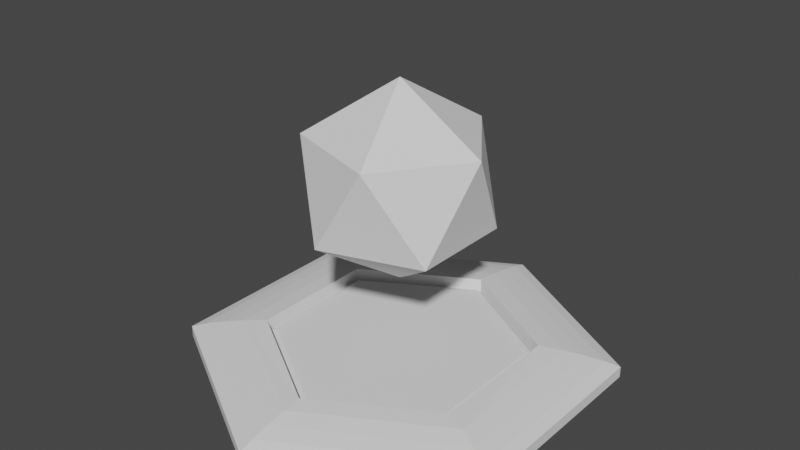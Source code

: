 # Source: EnemySpawn_1.blend  (saved by Blender 2.80.75; exported with 4.5.12 LTS)
import bpy
from mathutils import Matrix  # noqa: F401  (used for matrix-valued properties, if any)

bpy.ops.wm.read_factory_settings(use_empty=True)
scene = bpy.context.scene
scene.name = 'Scene'

# ---- collections
col_collection = bpy.data.collections.new('Collection'); scene.collection.children.link(col_collection)

# ---- world
world_world = bpy.data.worlds.new('World'); scene.world = world_world
world_world.use_nodes = True; world_world.node_tree.nodes.clear()
_N = world_world.node_tree.nodes; _L = world_world.node_tree.links
n0 = _N.new('ShaderNodeOutputWorld'); n0.name = 'World Output'; n0.location = (300, 300)
n1 = _N.new('ShaderNodeBackground'); n1.name = 'Background'; n1.location = (10, 300)
n1.inputs[0].default_value = (0.05088, 0.05088, 0.05088, 1.0)
_L.new(n1.outputs[0], n0.inputs[0])
n0.is_active_output = True
world_world.color = (0.05088, 0.05088, 0.05088)
world_world.use_sun_shadow = False
world_world.sun_shadow_jitter_overblur = 0.0

# ---- meshes
me_cylinder_002 = bpy.data.meshes.new('Cylinder.002')
me_cylinder_002.from_pydata([(0.0, 1.0, -0.1), (-0.5447, 0.3147, -0.02731), (0.866, 0.5, -0.1), (-0.5447, -0.3141, -0.02731), (0.866, -0.5, -0.1), (-0.008252, -0.65, -0.03511), (-8.742e-08, -1.0, -0.1), (0.5363, -0.3356, -0.03511), (-0.866, -0.5, -0.1), (0.5444, 0.3147, -0.02731), (-0.866, 0.5, -0.1), (-0.0001924, 0.6291, -0.02731), (0.0, 0.6288, 0.02713), (0.0, 1.0, -0.04711), (2.91e-11, 0.7425, 0.01326), (0.0, 0.842, -0.004464), (2.91e-11, 0.9306, -0.02436), (0.5445, 0.3144, 0.02713), (0.866, 0.5, -0.04711), (0.6431, 0.3713, 0.01326), (0.7292, 0.421, -0.004464), (0.806, 0.4653, -0.02436), (0.5365, -0.3359, 0.01933), (0.866, -0.5, -0.04711), (0.6431, -0.3713, 0.01326), (0.7292, -0.421, -0.004464), (0.806, -0.4653, -0.02436), (-0.008059, -0.6503, 0.01933), (-8.742e-08, -1.0, -0.04711), (-5.777e-08, -0.7425, 0.01326), (-6.927e-08, -0.842, -0.004464), (-7.942e-08, -0.9306, -0.02436), (-0.5445, -0.3144, 0.02713), (-0.866, -0.5, -0.04711), (-0.6431, -0.3713, 0.01326), (-0.7292, -0.421, -0.004464), (-0.806, -0.4653, -0.02436), (-0.5445, 0.3144, 0.02713), (-0.866, 0.5, -0.04711), (-0.6431, 0.3713, 0.01326), (-0.7292, 0.421, -0.004464), (-0.806, 0.4653, -0.02436), (-0.5449, 0.3149, -0.06049), (-0.5023, 0.2902, -0.01807), (-0.5391, 0.3115, -0.03928), (-0.5235, 0.3025, -0.02375), (-0.0001598, 0.5801, -0.01807), (-0.0003098, 0.6293, -0.06049), (-0.0001799, 0.6046, -0.02375), (-0.0002348, 0.6226, -0.03928), (-0.5449, -0.3139, -0.06049), (-0.5023, -0.2906, -0.01868), (-0.5391, -0.3108, -0.03936), (-0.5235, -0.3023, -0.02406), (-0.008369, -0.6498, -0.0683), (-0.007329, -0.6006, -0.02528), (-0.008175, -0.6433, -0.047), (-0.007794, -0.6253, -0.03126), (0.5362, -0.3354, -0.0683), (0.4942, -0.311, -0.02528), (0.5306, -0.3322, -0.047), (0.5152, -0.3233, -0.03126), (0.5442, 0.3149, -0.06049), (0.5017, 0.2904, -0.01865), (0.5386, 0.3115, -0.03936), (0.523, 0.3025, -0.02404)], [], [(10, 38, 13, 0), (4, 23, 28, 6), (6, 28, 33, 8), (8, 33, 38, 10), (0, 13, 18, 2), (2, 18, 23, 4), (0, 2, 4, 6, 8, 10), (18, 13, 16, 21), (21, 16, 15, 20), (20, 15, 14, 19), (19, 14, 12, 17), (23, 18, 21, 26), (26, 21, 20, 25), (25, 20, 19, 24), (24, 19, 17, 22), (28, 23, 26, 31), (31, 26, 25, 30), (30, 25, 24, 29), (29, 24, 22, 27), (33, 28, 31, 36), (36, 31, 30, 35), (35, 30, 29, 34), (34, 29, 27, 32), (38, 33, 36, 41), (41, 36, 35, 40), (40, 35, 34, 39), (39, 34, 32, 37), (13, 38, 41, 16), (16, 41, 40, 15), (15, 40, 39, 14), (14, 39, 37, 12), (17, 12, 11, 9), (22, 17, 9, 7), (27, 22, 7, 5), (32, 27, 5, 3), (37, 32, 3, 1), (12, 37, 1, 11), (1, 3, 50, 42), (7, 9, 62, 58), (63, 46, 43, 51, 55, 59), (3, 5, 54, 50), (5, 7, 58, 54), (9, 11, 47, 62), (43, 46, 48, 45), (45, 48, 49, 44), (44, 49, 47, 42), (51, 43, 45, 53), (53, 45, 44, 52), (52, 44, 42, 50), (55, 51, 53, 57), (57, 53, 52, 56), (56, 52, 50, 54), (59, 55, 57, 61), (61, 57, 56, 60), (60, 56, 54, 58), (63, 59, 61, 65), (65, 61, 60, 64), (64, 60, 58, 62), (46, 63, 65, 48), (48, 65, 64, 49), (49, 64, 62, 47), (11, 1, 42, 47)])
_uv = me_cylinder_002.uv_layers.new(name='UVMap')
_uv.uv.foreach_set('vector', [0.1667, 0.5, 0.1667, 0.8144, -8.941e-08, 0.8144, -8.941e-08, 0.5, 0.6667, 0.5, 0.6667, 0.8144, 0.5, 0.8144, 0.5, 0.5, 0.5, 0.5, 0.5, 0.8144, 0.3333, 0.8144, 0.3333, 0.5, 0.3333, 0.5, 0.3333, 0.8144, 0.1667, 0.8144, 0.1667, 0.5, 1.0, 0.5, 1.0, 0.8144, 0.8333, 0.8144, 0.8333, 0.5, 0.8333, 0.5, 0.8333, 0.8144, 0.6667, 0.8144, 0.6667, 0.5, 0.75, 0.49, 0.9578, 0.37, 0.9578, 0.13, 0.75, 0.01, 0.5422, 0.13, 0.5422, 0.37, 0.8333, 0.8144, 1.0, 0.8144, 0.9942, 0.8713, 0.8391, 0.8713, 0.8391, 0.8713, 0.9942, 0.8713, 0.9868, 1.0, 0.8465, 1.0, 0.4414, 0.3795, 0.2664, 0.4805, 0.25, 0.4282, 0.4043, 0.3391, 0.4043, 0.3391, 0.25, 0.4282, 0.25, 0.4009, 0.3807, 0.3255, 0.6667, 0.8144, 0.8333, 0.8144, 0.8276, 0.8713, 0.6724, 0.8713, 0.6724, 0.8713, 0.8276, 0.8713, 0.8202, 1.0, 0.6798, 1.0, 0.4578, 0.149, 0.4578, 0.351, 0.4043, 0.3391, 0.4043, 0.1609, 0.4043, 0.1609, 0.4043, 0.3391, 0.3807, 0.3255, 0.3807, 0.1745, 0.5, 0.8144, 0.6667, 0.8144, 0.6609, 0.8713, 0.5058, 0.8713, 0.5058, 0.8713, 0.6609, 0.8713, 0.6535, 1.0, 0.5132, 1.0, 0.2664, 0.01948, 0.4414, 0.1205, 0.4043, 0.1609, 0.25, 0.07179, 0.25, 0.07179, 0.4043, 0.1609, 0.3807, 0.1745, 0.25, 0.09909, 0.3333, 0.8144, 0.5, 0.8144, 0.4942, 0.8713, 0.3391, 0.8713, 0.3391, 0.8713, 0.4942, 0.8713, 0.4868, 1.0, 0.3465, 1.0, 0.05857, 0.1205, 0.2336, 0.01948, 0.25, 0.07179, 0.09567, 0.1609, 0.09567, 0.1609, 0.25, 0.07179, 0.25, 0.09909, 0.1193, 0.1745, 0.1667, 0.8144, 0.3333, 0.8144, 0.3276, 0.8713, 0.1724, 0.8713, 0.1724, 0.8713, 0.3276, 0.8713, 0.3202, 1.0, 0.1798, 1.0, 0.04215, 0.351, 0.04215, 0.149, 0.09567, 0.1609, 0.09567, 0.3391, 0.09567, 0.3391, 0.09567, 0.1609, 0.1193, 0.1745, 0.1193, 0.3255, -8.941e-08, 0.8144, 0.1667, 0.8144, 0.1609, 0.8713, 0.00578, 0.8713, 0.00578, 0.8713, 0.1609, 0.8713, 0.1535, 1.0, 0.01316, 1.0, 0.2336, 0.4805, 0.05857, 0.3795, 0.09567, 0.3391, 0.25, 0.4282, 0.25, 0.4282, 0.09567, 0.3391, 0.1193, 0.3255, 0.25, 0.4009, 0.3807, 0.3255, 0.25, 0.4009, 0.25, 0.4009, 0.3807, 0.3255, 0.3807, 0.1745, 0.3807, 0.3255, 0.3807, 0.3255, 0.3807, 0.1745, 0.25, 0.09909, 0.3807, 0.1745, 0.3807, 0.1745, 0.25, 0.09909, 0.1193, 0.1745, 0.25, 0.09909, 0.25, 0.09909, 0.1193, 0.1745, 0.1193, 0.3255, 0.1193, 0.1745, 0.1193, 0.1745, 0.1193, 0.3255, 0.25, 0.4009, 0.1193, 0.3255, 0.1193, 0.3255, 0.25, 0.4009, 0.1193, 0.3255, 0.1193, 0.1745, 0.1193, 0.1745, 0.1193, 0.3255, 0.3807, 0.1745, 0.3807, 0.3255, 0.3807, 0.3255, 0.3807, 0.1745, 0.3705, 0.3199, 0.25, 0.3892, 0.1295, 0.3196, 0.1296, 0.1804, 0.2501, 0.1106, 0.3705, 0.1801, 0.1193, 0.1745, 0.25, 0.09909, 0.25, 0.09909, 0.1193, 0.1745, 0.25, 0.09909, 0.3807, 0.1745, 0.3807, 0.1745, 0.25, 0.09909, 0.3807, 0.3255, 0.25, 0.4009, 0.25, 0.4009, 0.3807, 0.3255, 0.1295, 0.3196, 0.25, 0.3892, 0.25, 0.3951, 0.1244, 0.3225, 0.1244, 0.3225, 0.25, 0.3951, 0.25, 0.4005, 0.1196, 0.3253, 0.1196, 0.3253, 0.25, 0.4005, 0.25, 0.4009, 0.1193, 0.3255, 0.1296, 0.1804, 0.1295, 0.3196, 0.1244, 0.3225, 0.1244, 0.1775, 0.1244, 0.1775, 0.1244, 0.3225, 0.1196, 0.3253, 0.1196, 0.1747, 0.1196, 0.1747, 0.1196, 0.3253, 0.1193, 0.3255, 0.1193, 0.1745, 0.2501, 0.1106, 0.1296, 0.1804, 0.1244, 0.1775, 0.25, 0.1049, 0.25, 0.1049, 0.1244, 0.1775, 0.1196, 0.1747, 0.25, 0.0995, 0.25, 0.0995, 0.1196, 0.1747, 0.1193, 0.1745, 0.25, 0.09909, 0.3705, 0.1801, 0.2501, 0.1106, 0.25, 0.1049, 0.3756, 0.1773, 0.3756, 0.1773, 0.25, 0.1049, 0.25, 0.0995, 0.3804, 0.1747, 0.3804, 0.1747, 0.25, 0.0995, 0.25, 0.09909, 0.3807, 0.1745, 0.3705, 0.3199, 0.3705, 0.1801, 0.3756, 0.1773, 0.3756, 0.3227, 0.3756, 0.3227, 0.3756, 0.1773, 0.3804, 0.1747, 0.3803, 0.3253, 0.3803, 0.3253, 0.3804, 0.1747, 0.3807, 0.1745, 0.3807, 0.3255, 0.25, 0.3892, 0.3705, 0.3199, 0.3756, 0.3227, 0.25, 0.3951, 0.25, 0.3951, 0.3756, 0.3227, 0.3803, 0.3253, 0.25, 0.4005, 0.25, 0.4005, 0.3803, 0.3253, 0.3807, 0.3255, 0.25, 0.4009, 0.25, 0.4009, 0.1193, 0.3255, 0.1193, 0.3255, 0.25, 0.4009])
me_cylinder_002.use_remesh_preserve_volume = False
me_cylinder_002.use_remesh_preserve_attributes = False
me_cylinder_002.use_mirror_vertex_groups = False
me_cylinder_002.update()
me_cylinder_000 = bpy.data.meshes.new('Cylinder.000')
me_cylinder_000.from_pydata([(0.0, 0.0, 0.317), (0.3401, -0.2471, 0.5769), (-0.1299, -0.3998, 0.5769), (-0.4204, 0.0, 0.5769), (-0.1299, 0.3998, 0.5769), (0.3401, 0.2471, 0.5769), (0.1299, -0.3998, 0.9972), (-0.3401, -0.2471, 0.9972), (-0.3401, 0.2471, 0.9972), (0.1299, 0.3998, 0.9972), (0.4204, 0.0, 0.9972), (0.0, 0.0, 1.257)], [], [(0, 1, 2), (1, 0, 5), (0, 2, 3), (0, 3, 4), (0, 4, 5), (1, 5, 10), (2, 1, 6), (3, 2, 7), (4, 3, 8), (5, 4, 9), (1, 10, 6), (2, 6, 7), (3, 7, 8), (4, 8, 9), (5, 9, 10), (6, 10, 11), (7, 6, 11), (8, 7, 11), (9, 8, 11), (10, 9, 11)])
_uv = me_cylinder_000.uv_layers.new(name='UVMap')
_uv.uv.foreach_set('vector', [0.8182, 0.0, 0.7273, 0.1575, 0.9091, 0.1575, 0.7273, 0.1575, 0.6364, 0.0, 0.5455, 0.1575, 0.09091, 0.0, 0.0, 0.1575, 0.1818, 0.1575, 0.2727, 0.0, 0.1818, 0.1575, 0.3636, 0.1575, 0.4545, 0.0, 0.3636, 0.1575, 0.5455, 0.1575, 0.7273, 0.1575, 0.5455, 0.1575, 0.6364, 0.3149, 0.9091, 0.1575, 0.7273, 0.1575, 0.8182, 0.3149, 0.1818, 0.1575, 0.0, 0.1575, 0.09091, 0.3149, 0.3636, 0.1575, 0.1818, 0.1575, 0.2727, 0.3149, 0.5455, 0.1575, 0.3636, 0.1575, 0.4545, 0.3149, 0.7273, 0.1575, 0.6364, 0.3149, 0.8182, 0.3149, 0.9091, 0.1575, 0.8182, 0.3149, 1.0, 0.3149, 0.1818, 0.1575, 0.09091, 0.3149, 0.2727, 0.3149, 0.3636, 0.1575, 0.2727, 0.3149, 0.4545, 0.3149, 0.5455, 0.1575, 0.4545, 0.3149, 0.6364, 0.3149, 0.8182, 0.3149, 0.6364, 0.3149, 0.7273, 0.4724, 1.0, 0.3149, 0.8182, 0.3149, 0.9091, 0.4724, 0.2727, 0.3149, 0.09091, 0.3149, 0.1818, 0.4724, 0.4545, 0.3149, 0.2727, 0.3149, 0.3636, 0.4724, 0.6364, 0.3149, 0.4545, 0.3149, 0.5455, 0.4724])
me_cylinder_000.use_remesh_preserve_volume = False
me_cylinder_000.use_remesh_preserve_attributes = False
me_cylinder_000.use_mirror_vertex_groups = False
me_cylinder_000.update()

# ---- objects
ob_cylinder = bpy.data.objects.new('Cylinder', me_cylinder_002)
ob_cylinder_001 = bpy.data.objects.new('Cylinder.001', me_cylinder_000)

# ---- transforms, parenting, visibility, modifiers, constraints
ob_cylinder.location = (0.0, 0.0, 0.0)
ob_cylinder.lineart.crease_threshold = 0.0
ob_cylinder_001.location = (0.0, 0.0, 0.0)
ob_cylinder_001.lineart.crease_threshold = 0.0

# ---- collection membership
col_collection.objects.link(ob_cylinder)
col_collection.objects.link(ob_cylinder_001)

# ---- scene / render settings (as saved in the file)
scene.frame_start = 1; scene.frame_end = 250; scene.frame_set(1)
scene.render.engine = 'BLENDER_EEVEE_NEXT'
scene.cycles.use_denoising = False
scene.cycles.samples = 128
scene.cycles.sampling_pattern = 'TABULATED_SOBOL'
scene.cycles.use_adaptive_sampling = False
scene.cycles.use_light_tree = False
scene.view_settings.view_transform = 'Filmic'
bpy.context.view_layer.update()

# ---- added for rendering (the .blend has no active camera and no usable light): camera, sun
cam_auto = bpy.data.cameras.new('AutoCamera')
cam_auto.lens = 50.0
cam_auto.sensor_width = 36.0
cam_auto.clip_end = 1000.0
ob_auto_camera = bpy.data.objects.new('AutoCamera', cam_auto)
scene.collection.objects.link(ob_auto_camera)
ob_auto_camera.location = (2.75113, -3.30136, 2.77943)
ob_auto_camera.rotation_euler = (1.09748, -7.21219e-08, 0.694738)
scene.camera = ob_auto_camera
light_auto_sun = bpy.data.lights.new('AutoSun', 'SUN')
light_auto_sun.energy = 3.0
light_auto_sun.angle = 0.0523599
ob_auto_sun = bpy.data.objects.new('AutoSun', light_auto_sun)
scene.collection.objects.link(ob_auto_sun)
ob_auto_sun.rotation_euler = (0.872665, 0.174533, 0.523599)
bpy.context.view_layer.update()
